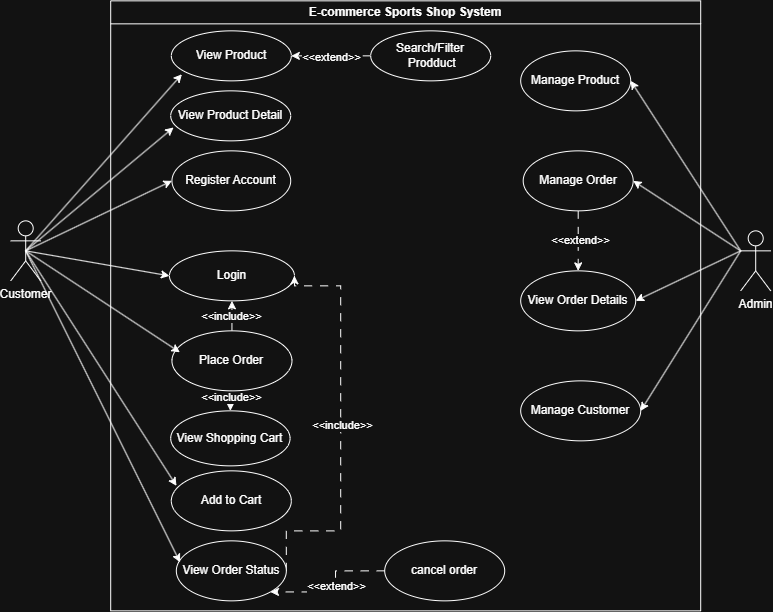

The diagram above was exported from draw.io. Its source (the exported page's mxGraphModel, read from the mxfile embedded in the PNG):
<mxGraphModel dx="1076" dy="643" grid="1" gridSize="10" guides="1" tooltips="1" connect="1" arrows="1" fold="1" page="1" pageScale="1" pageWidth="827" pageHeight="1169" math="0" shadow="0">
  <root>
    <mxCell id="0" />
    <mxCell id="1" parent="0" />
    <mxCell id="qXZ0VfB9_UqIDXj6psuE-38" edge="1" parent="1" source="qXZ0VfB9_UqIDXj6psuE-2" style="edgeStyle=none;rounded=0;orthogonalLoop=1;jettySize=auto;html=1;exitX=0;exitY=0.3333333333333333;exitDx=0;exitDy=0;exitPerimeter=0;entryX=1;entryY=0.5;entryDx=0;entryDy=0;" target="qXZ0VfB9_UqIDXj6psuE-29">
      <mxGeometry relative="1" as="geometry" />
    </mxCell>
    <mxCell id="qXZ0VfB9_UqIDXj6psuE-39" edge="1" parent="1" source="qXZ0VfB9_UqIDXj6psuE-2" style="edgeStyle=none;rounded=0;orthogonalLoop=1;jettySize=auto;html=1;exitX=0;exitY=0.3333333333333333;exitDx=0;exitDy=0;exitPerimeter=0;entryX=1;entryY=0.5;entryDx=0;entryDy=0;" target="qXZ0VfB9_UqIDXj6psuE-28">
      <mxGeometry relative="1" as="geometry" />
    </mxCell>
    <mxCell id="qXZ0VfB9_UqIDXj6psuE-40" edge="1" parent="1" source="qXZ0VfB9_UqIDXj6psuE-2" style="edgeStyle=none;rounded=0;orthogonalLoop=1;jettySize=auto;html=1;exitX=0;exitY=0.3333333333333333;exitDx=0;exitDy=0;exitPerimeter=0;entryX=1;entryY=0.5;entryDx=0;entryDy=0;" target="qXZ0VfB9_UqIDXj6psuE-27">
      <mxGeometry relative="1" as="geometry" />
    </mxCell>
    <mxCell id="qXZ0VfB9_UqIDXj6psuE-41" edge="1" parent="1" source="qXZ0VfB9_UqIDXj6psuE-2" style="edgeStyle=none;rounded=0;orthogonalLoop=1;jettySize=auto;html=1;exitX=0;exitY=0.3333333333333333;exitDx=0;exitDy=0;exitPerimeter=0;entryX=1;entryY=0.5;entryDx=0;entryDy=0;" target="qXZ0VfB9_UqIDXj6psuE-26">
      <mxGeometry relative="1" as="geometry" />
    </mxCell>
    <mxCell id="qXZ0VfB9_UqIDXj6psuE-2" parent="1" style="shape=umlActor;verticalLabelPosition=bottom;verticalAlign=top;html=1;outlineConnect=0;" value="Admin" vertex="1">
      <mxGeometry height="60" width="30" x="770" y="240" as="geometry" />
    </mxCell>
    <mxCell id="qXZ0VfB9_UqIDXj6psuE-20" edge="1" parent="1" source="qXZ0VfB9_UqIDXj6psuE-3" style="edgeStyle=none;rounded=0;orthogonalLoop=1;jettySize=auto;html=1;exitX=0.5;exitY=0.5;exitDx=0;exitDy=0;exitPerimeter=0;entryX=0;entryY=0.5;entryDx=0;entryDy=0;" target="qXZ0VfB9_UqIDXj6psuE-8">
      <mxGeometry relative="1" as="geometry" />
    </mxCell>
    <mxCell id="qXZ0VfB9_UqIDXj6psuE-21" edge="1" parent="1" source="qXZ0VfB9_UqIDXj6psuE-3" style="edgeStyle=none;rounded=0;orthogonalLoop=1;jettySize=auto;html=1;exitX=0.5;exitY=0.5;exitDx=0;exitDy=0;exitPerimeter=0;entryX=0;entryY=0.5;entryDx=0;entryDy=0;" target="qXZ0VfB9_UqIDXj6psuE-13">
      <mxGeometry relative="1" as="geometry" />
    </mxCell>
    <mxCell id="qXZ0VfB9_UqIDXj6psuE-3" parent="1" style="shape=umlActor;verticalLabelPosition=bottom;verticalAlign=top;html=1;outlineConnect=0;" value="Customer" vertex="1">
      <mxGeometry height="60" width="30" x="40" y="230" as="geometry" />
    </mxCell>
    <mxCell id="qXZ0VfB9_UqIDXj6psuE-5" parent="1" style="swimlane;whiteSpace=wrap;html=1;" value="E-commerce Sports Shop System" vertex="1">
      <mxGeometry height="610" width="590" x="140" y="10" as="geometry" />
    </mxCell>
    <mxCell id="qXZ0VfB9_UqIDXj6psuE-7" parent="qXZ0VfB9_UqIDXj6psuE-5" style="ellipse;whiteSpace=wrap;html=1;" value="View Product" vertex="1">
      <mxGeometry height="50" width="120" x="60.63" y="30" as="geometry" />
    </mxCell>
    <mxCell id="qXZ0VfB9_UqIDXj6psuE-9" parent="qXZ0VfB9_UqIDXj6psuE-5" style="ellipse;whiteSpace=wrap;html=1;" value="View Product Detail" vertex="1">
      <mxGeometry height="50" width="120" x="60" y="90" as="geometry" />
    </mxCell>
    <mxCell id="qXZ0VfB9_UqIDXj6psuE-8" parent="qXZ0VfB9_UqIDXj6psuE-5" style="ellipse;whiteSpace=wrap;html=1;" value="Register Account" vertex="1">
      <mxGeometry height="60" width="118.75" x="61.25" y="150" as="geometry" />
    </mxCell>
    <mxCell id="qXZ0VfB9_UqIDXj6psuE-13" parent="qXZ0VfB9_UqIDXj6psuE-5" style="ellipse;whiteSpace=wrap;html=1;" value="Login" vertex="1">
      <mxGeometry height="50" width="125" x="58.75" y="250" as="geometry" />
    </mxCell>
    <mxCell id="qXZ0VfB9_UqIDXj6psuE-12" parent="qXZ0VfB9_UqIDXj6psuE-5" style="ellipse;whiteSpace=wrap;html=1;" value="Add to Cart" vertex="1">
      <mxGeometry height="60" width="120" x="60.63" y="470" as="geometry" />
    </mxCell>
    <mxCell id="qXZ0VfB9_UqIDXj6psuE-61" edge="1" parent="qXZ0VfB9_UqIDXj6psuE-5" source="qXZ0VfB9_UqIDXj6psuE-11" style="edgeStyle=none;rounded=0;orthogonalLoop=1;jettySize=auto;html=1;exitX=0.5;exitY=0;exitDx=0;exitDy=0;entryX=0.5;entryY=1;entryDx=0;entryDy=0;dashed=1;dashPattern=8 8;" target="qXZ0VfB9_UqIDXj6psuE-13">
      <mxGeometry relative="1" as="geometry" />
    </mxCell>
    <mxCell id="qXZ0VfB9_UqIDXj6psuE-62" connectable="0" parent="qXZ0VfB9_UqIDXj6psuE-61" style="edgeLabel;html=1;align=center;verticalAlign=middle;resizable=0;points=[];" value="&amp;lt;&amp;lt;include&amp;gt;&amp;gt;" vertex="1">
      <mxGeometry relative="1" x="-0.012" y="1" as="geometry">
        <mxPoint as="offset" />
      </mxGeometry>
    </mxCell>
    <mxCell id="qXZ0VfB9_UqIDXj6psuE-84" edge="1" parent="qXZ0VfB9_UqIDXj6psuE-5" source="qXZ0VfB9_UqIDXj6psuE-11" style="edgeStyle=orthogonalEdgeStyle;rounded=0;orthogonalLoop=1;jettySize=auto;html=1;exitX=0.5;exitY=1;exitDx=0;exitDy=0;entryX=0.5;entryY=0;entryDx=0;entryDy=0;" target="qXZ0VfB9_UqIDXj6psuE-83">
      <mxGeometry relative="1" as="geometry" />
    </mxCell>
    <mxCell id="qXZ0VfB9_UqIDXj6psuE-85" connectable="0" parent="qXZ0VfB9_UqIDXj6psuE-84" style="edgeLabel;html=1;align=center;verticalAlign=middle;resizable=0;points=[];" value="&amp;lt;&amp;lt;include&amp;gt;&amp;gt;" vertex="1">
      <mxGeometry relative="1" x="-0.2808" y="1" as="geometry">
        <mxPoint as="offset" />
      </mxGeometry>
    </mxCell>
    <mxCell id="qXZ0VfB9_UqIDXj6psuE-11" parent="qXZ0VfB9_UqIDXj6psuE-5" style="ellipse;whiteSpace=wrap;html=1;" value="Place Order" vertex="1">
      <mxGeometry height="60" width="120" x="61.25" y="330" as="geometry" />
    </mxCell>
    <mxCell id="qXZ0VfB9_UqIDXj6psuE-63" edge="1" parent="qXZ0VfB9_UqIDXj6psuE-5" source="qXZ0VfB9_UqIDXj6psuE-10" style="edgeStyle=orthogonalEdgeStyle;rounded=0;orthogonalLoop=1;jettySize=auto;html=1;exitX=1;exitY=0.5;exitDx=0;exitDy=0;entryX=1;entryY=0.5;entryDx=0;entryDy=0;dashed=1;dashPattern=8 8;" target="qXZ0VfB9_UqIDXj6psuE-13">
      <mxGeometry relative="1" as="geometry">
        <Array as="points">
          <mxPoint x="230" y="530" />
          <mxPoint x="230" y="285" />
        </Array>
        <mxPoint x="230" y="280" as="targetPoint" />
      </mxGeometry>
    </mxCell>
    <mxCell id="qXZ0VfB9_UqIDXj6psuE-64" connectable="0" parent="qXZ0VfB9_UqIDXj6psuE-63" style="edgeLabel;html=1;align=center;verticalAlign=middle;resizable=0;points=[];" value="&amp;lt;&amp;lt;include&amp;gt;&amp;gt;" vertex="1">
      <mxGeometry relative="1" x="0.0123" y="-1" as="geometry">
        <mxPoint as="offset" />
      </mxGeometry>
    </mxCell>
    <mxCell id="qXZ0VfB9_UqIDXj6psuE-10" parent="qXZ0VfB9_UqIDXj6psuE-5" style="ellipse;whiteSpace=wrap;html=1;" value="View Order Status" vertex="1">
      <mxGeometry height="60" width="110" x="65.63" y="540" as="geometry" />
    </mxCell>
    <mxCell id="qXZ0VfB9_UqIDXj6psuE-29" parent="qXZ0VfB9_UqIDXj6psuE-5" style="ellipse;whiteSpace=wrap;html=1;" value="Manage Product" vertex="1">
      <mxGeometry height="60" width="110" x="410" y="50" as="geometry" />
    </mxCell>
    <mxCell id="qXZ0VfB9_UqIDXj6psuE-44" edge="1" parent="qXZ0VfB9_UqIDXj6psuE-5" source="qXZ0VfB9_UqIDXj6psuE-28" style="edgeStyle=none;rounded=0;orthogonalLoop=1;jettySize=auto;html=1;exitX=0.5;exitY=1;exitDx=0;exitDy=0;entryX=0.5;entryY=0;entryDx=0;entryDy=0;dashed=1;dashPattern=8 8;" target="qXZ0VfB9_UqIDXj6psuE-27">
      <mxGeometry relative="1" as="geometry" />
    </mxCell>
    <mxCell id="qXZ0VfB9_UqIDXj6psuE-52" connectable="0" parent="qXZ0VfB9_UqIDXj6psuE-44" style="edgeLabel;html=1;align=center;verticalAlign=middle;resizable=0;points=[];" value="&amp;lt;&amp;lt;extend&amp;gt;&amp;gt;" vertex="1">
      <mxGeometry relative="1" x="-0.0267" y="2" as="geometry">
        <mxPoint as="offset" />
      </mxGeometry>
    </mxCell>
    <mxCell id="qXZ0VfB9_UqIDXj6psuE-28" parent="qXZ0VfB9_UqIDXj6psuE-5" style="ellipse;whiteSpace=wrap;html=1;" value="Manage Order" vertex="1">
      <mxGeometry height="60" width="110" x="412.5" y="150" as="geometry" />
    </mxCell>
    <mxCell id="qXZ0VfB9_UqIDXj6psuE-27" parent="qXZ0VfB9_UqIDXj6psuE-5" style="ellipse;whiteSpace=wrap;html=1;" value="View Order Details" vertex="1">
      <mxGeometry height="60" width="115" x="410" y="270" as="geometry" />
    </mxCell>
    <mxCell id="qXZ0VfB9_UqIDXj6psuE-26" parent="qXZ0VfB9_UqIDXj6psuE-5" style="ellipse;whiteSpace=wrap;html=1;" value="Manage Customer" vertex="1">
      <mxGeometry height="60" width="120" x="410" y="380" as="geometry" />
    </mxCell>
    <mxCell id="qXZ0VfB9_UqIDXj6psuE-78" edge="1" parent="qXZ0VfB9_UqIDXj6psuE-5" source="qXZ0VfB9_UqIDXj6psuE-65" style="edgeStyle=orthogonalEdgeStyle;rounded=0;orthogonalLoop=1;jettySize=auto;html=1;exitX=0;exitY=0.5;exitDx=0;exitDy=0;entryX=1;entryY=0.5;entryDx=0;entryDy=0;dashed=1;dashPattern=8 8;" target="qXZ0VfB9_UqIDXj6psuE-7">
      <mxGeometry relative="1" as="geometry" />
    </mxCell>
    <mxCell id="qXZ0VfB9_UqIDXj6psuE-79" connectable="0" parent="qXZ0VfB9_UqIDXj6psuE-78" style="edgeLabel;html=1;align=center;verticalAlign=middle;resizable=0;points=[];" value="&amp;lt;&amp;lt;extend&amp;gt;&amp;gt;" vertex="1">
      <mxGeometry relative="1" x="-0.0021" y="1" as="geometry">
        <mxPoint as="offset" />
      </mxGeometry>
    </mxCell>
    <mxCell id="qXZ0VfB9_UqIDXj6psuE-65" parent="qXZ0VfB9_UqIDXj6psuE-5" style="ellipse;whiteSpace=wrap;html=1;" value="Search/Filter&lt;div&gt;&amp;nbsp;Prodduct&lt;/div&gt;" vertex="1">
      <mxGeometry height="50" width="120" x="260" y="30" as="geometry" />
    </mxCell>
    <mxCell id="qXZ0VfB9_UqIDXj6psuE-81" edge="1" parent="qXZ0VfB9_UqIDXj6psuE-5" source="qXZ0VfB9_UqIDXj6psuE-69" style="edgeStyle=orthogonalEdgeStyle;rounded=0;orthogonalLoop=1;jettySize=auto;html=1;exitX=0;exitY=0.5;exitDx=0;exitDy=0;dashed=1;dashPattern=8 8;entryX=1;entryY=1;entryDx=0;entryDy=0;" target="qXZ0VfB9_UqIDXj6psuE-10">
      <mxGeometry relative="1" as="geometry">
        <mxPoint x="180" y="530" as="targetPoint" />
      </mxGeometry>
    </mxCell>
    <mxCell id="qXZ0VfB9_UqIDXj6psuE-82" connectable="0" parent="qXZ0VfB9_UqIDXj6psuE-81" style="edgeLabel;html=1;align=center;verticalAlign=middle;resizable=0;points=[];" value="&amp;lt;&amp;lt;extend&amp;gt;&amp;gt;" vertex="1">
      <mxGeometry relative="1" x="-0.0511" as="geometry">
        <mxPoint as="offset" />
      </mxGeometry>
    </mxCell>
    <mxCell id="qXZ0VfB9_UqIDXj6psuE-69" parent="qXZ0VfB9_UqIDXj6psuE-5" style="ellipse;whiteSpace=wrap;html=1;" value="cancel order" vertex="1">
      <mxGeometry height="60" width="120" x="274" y="540" as="geometry" />
    </mxCell>
    <mxCell id="qXZ0VfB9_UqIDXj6psuE-83" parent="qXZ0VfB9_UqIDXj6psuE-5" style="ellipse;whiteSpace=wrap;html=1;" value="View Shopping Cart" vertex="1">
      <mxGeometry height="55" width="119.37" x="59.99999999999999" y="410" as="geometry" />
    </mxCell>
    <mxCell id="qXZ0VfB9_UqIDXj6psuE-18" edge="1" parent="1" source="qXZ0VfB9_UqIDXj6psuE-3" style="edgeStyle=none;rounded=0;orthogonalLoop=1;jettySize=auto;html=1;exitX=0.5;exitY=0.5;exitDx=0;exitDy=0;exitPerimeter=0;entryX=0.088;entryY=0.868;entryDx=0;entryDy=0;entryPerimeter=0;" target="qXZ0VfB9_UqIDXj6psuE-7">
      <mxGeometry relative="1" as="geometry" />
    </mxCell>
    <mxCell id="qXZ0VfB9_UqIDXj6psuE-19" edge="1" parent="1" source="qXZ0VfB9_UqIDXj6psuE-3" style="edgeStyle=none;rounded=0;orthogonalLoop=1;jettySize=auto;html=1;exitX=0.5;exitY=0.5;exitDx=0;exitDy=0;exitPerimeter=0;entryX=0.024;entryY=0.732;entryDx=0;entryDy=0;entryPerimeter=0;" target="qXZ0VfB9_UqIDXj6psuE-9">
      <mxGeometry relative="1" as="geometry" />
    </mxCell>
    <mxCell id="qXZ0VfB9_UqIDXj6psuE-22" edge="1" parent="1" source="qXZ0VfB9_UqIDXj6psuE-3" style="edgeStyle=none;rounded=0;orthogonalLoop=1;jettySize=auto;html=1;exitX=0.5;exitY=0.5;exitDx=0;exitDy=0;exitPerimeter=0;entryX=0.043;entryY=0.25;entryDx=0;entryDy=0;entryPerimeter=0;" target="qXZ0VfB9_UqIDXj6psuE-12">
      <mxGeometry relative="1" as="geometry" />
    </mxCell>
    <mxCell id="qXZ0VfB9_UqIDXj6psuE-23" edge="1" parent="1" source="qXZ0VfB9_UqIDXj6psuE-3" style="edgeStyle=none;rounded=0;orthogonalLoop=1;jettySize=auto;html=1;exitX=0.5;exitY=0.5;exitDx=0;exitDy=0;exitPerimeter=0;entryX=0.066;entryY=0.357;entryDx=0;entryDy=0;entryPerimeter=0;" target="qXZ0VfB9_UqIDXj6psuE-11">
      <mxGeometry relative="1" as="geometry" />
    </mxCell>
    <mxCell id="qXZ0VfB9_UqIDXj6psuE-24" edge="1" parent="1" source="qXZ0VfB9_UqIDXj6psuE-3" style="edgeStyle=none;rounded=0;orthogonalLoop=1;jettySize=auto;html=1;exitX=0.5;exitY=0.5;exitDx=0;exitDy=0;exitPerimeter=0;entryX=0.034;entryY=0.357;entryDx=0;entryDy=0;entryPerimeter=0;" target="qXZ0VfB9_UqIDXj6psuE-10">
      <mxGeometry relative="1" as="geometry" />
    </mxCell>
  </root>
</mxGraphModel>